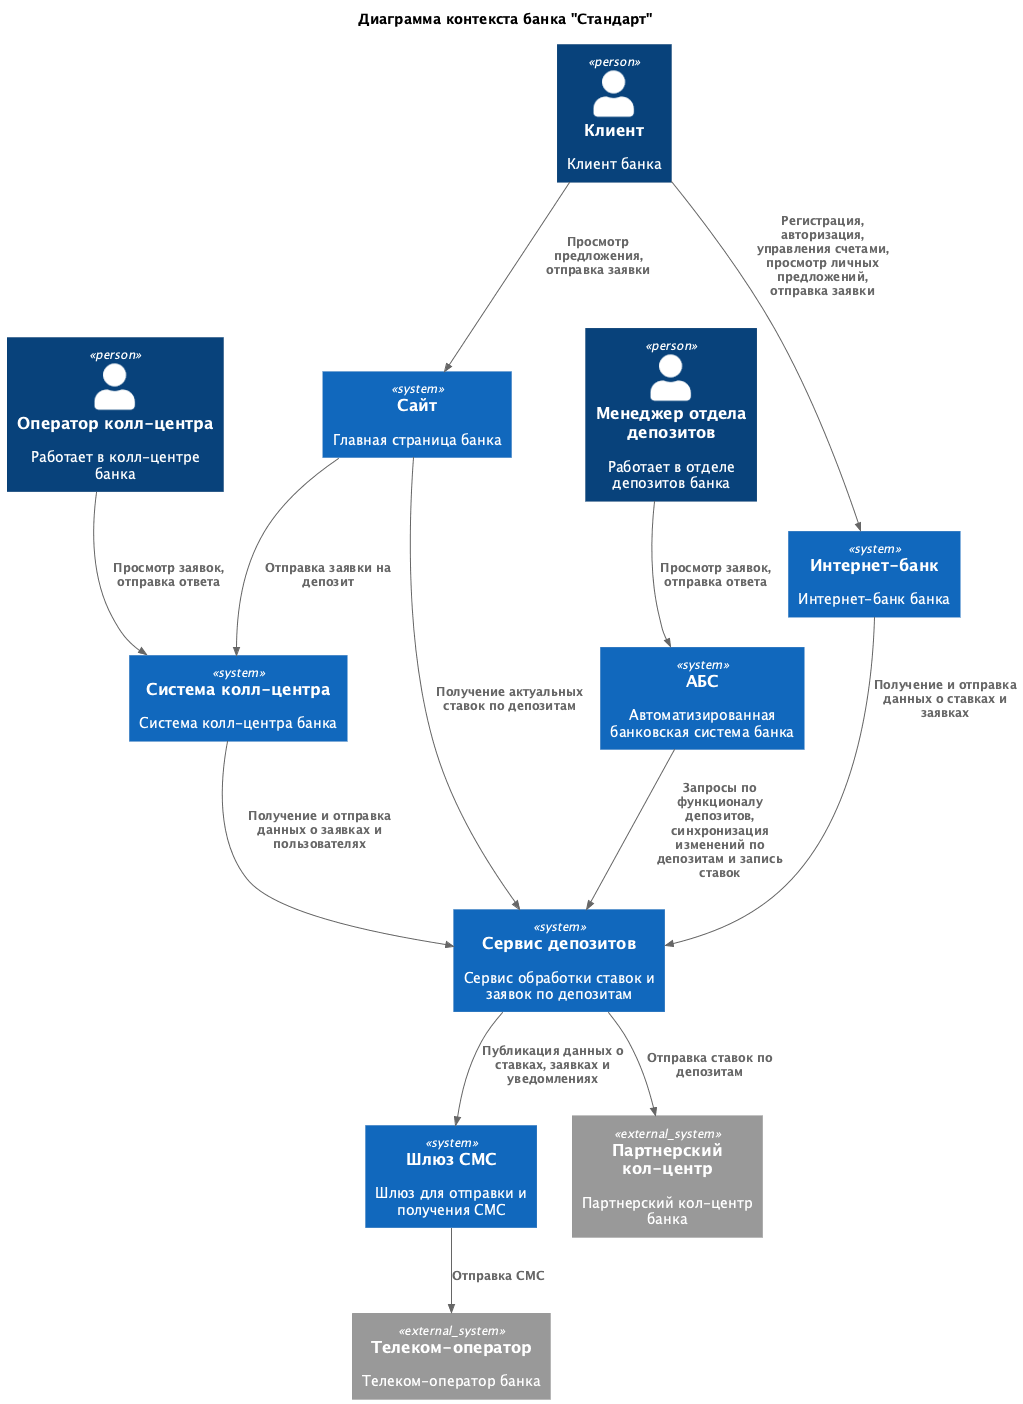

The diagram above was rendered by PlantUML. Its source (embedded in the PNG):
@startuml context.plantuml
title Диаграмма контекста банка "Стандарт"

top to bottom direction

!includeurl https://raw.githubusercontent.com/RicardoNiepel/C4-PlantUML/master/C4_Context.puml
'!include ./C4_PlantUML/C4_Component.puml

Person(CCWorker, "Оператор колл-центра", "Работает в колл-центре банка")
Person(Customer, "Клиент", "Клиент банка")
Person(DManager, "Менеджер отдела депозитов", "Работает в отделе депозитов банка")

System(CallCenterSystem, "Система колл-центра", "Система колл-центра банка")
System(ABS, "АБС", "Автоматизированная банковская система банка")
System(InternetBank, "Интернет-банк", "Интернет-банк банка")
System(DepositService, "Сервис депозитов", "Сервис обработки ставок и заявок по депозитам")
System(Site, "Сайт", "Главная страница банка")
System(SMSGateway, "Шлюз СМС", "Шлюз для отправки и получения СМС")
System_Ext(TelecomOperator, "Телеком-оператор", "Телеком-оператор банка")
System_Ext(PartnerCallCenter, "Партнерский кол-центр", "Партнерский кол-центр банка")

Rel(Customer, Site, "Просмотр предложения, отправка заявки")
Rel(Customer, InternetBank, "Регистрация, авторизация, управления счетами, просмотр личных предложений, отправка заявки")
Rel(CCWorker, CallCenterSystem, "Просмотр заявок, отправка ответа")
Rel(DManager, ABS, "Просмотр заявок, отправка ответа")
Rel(SMSGateway, TelecomOperator, "Отправка СМС")

Rel(InternetBank, DepositService, "Получение и отправка данных о ставках и заявках")
Rel(Site, CallCenterSystem, "Отправка заявки на депозит")
Rel(Site, DepositService, "Получение актуальных ставок по депозитам")
Rel(ABS, DepositService, "Запросы по функционалу депозитов, синхронизация изменений по депозитам и запись ставок")
Rel(CallCenterSystem, DepositService, "Получение и отправка данных о заявках и пользователях")
Rel(DepositService, SMSGateway, "Публикация данных о ставках, заявках и уведомлениях")
Rel(DepositService, PartnerCallCenter, "Отправка ставок по депозитам")

@enduml